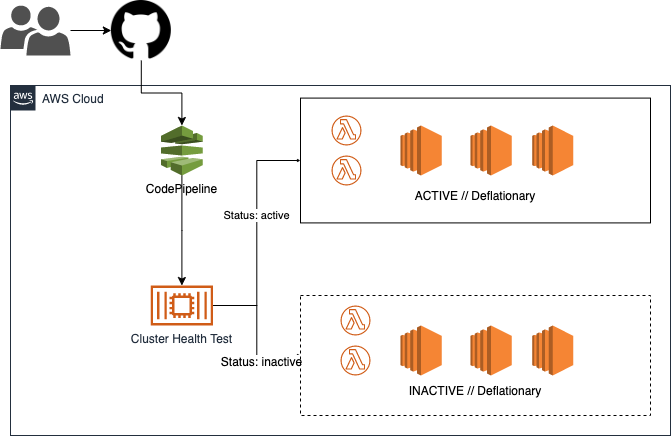

The diagram above was exported from draw.io. Its source (the exported page's mxGraphModel, read from the mxfile embedded in the PNG):
<mxGraphModel dx="937" dy="574" grid="1" gridSize="10" guides="1" tooltips="1" connect="1" arrows="1" fold="1" page="1" pageScale="1" pageWidth="1169" pageHeight="827" math="0" shadow="0">
  <root>
    <mxCell id="0" />
    <mxCell id="1" parent="0" />
    <mxCell id="UEzPUAAOIrF-is8g5C7q-74" value="AWS Cloud" style="points=[[0,0],[0.25,0],[0.5,0],[0.75,0],[1,0],[1,0.25],[1,0.5],[1,0.75],[1,1],[0.75,1],[0.5,1],[0.25,1],[0,1],[0,0.75],[0,0.5],[0,0.25]];outlineConnect=0;gradientColor=none;html=1;whiteSpace=wrap;fontSize=12;fontStyle=0;shape=mxgraph.aws4.group;grIcon=mxgraph.aws4.group_aws_cloud_alt;strokeColor=#232F3E;fillColor=none;verticalAlign=top;align=left;spacingLeft=30;fontColor=#232F3E;dashed=0;labelBackgroundColor=#ffffff;" parent="1" vertex="1">
      <mxGeometry x="50" y="120" width="660" height="350" as="geometry" />
    </mxCell>
    <mxCell id="UEzPUAAOIrF-is8g5C7q-88" value="" style="edgeStyle=orthogonalEdgeStyle;rounded=0;orthogonalLoop=1;jettySize=auto;html=1;endArrow=open;endFill=0;strokeWidth=2;" parent="1" source="UEzPUAAOIrF-is8g5C7q-76" edge="1">
      <mxGeometry relative="1" as="geometry">
        <mxPoint x="210" y="179.10000000000002" as="targetPoint" />
      </mxGeometry>
    </mxCell>
    <mxCell id="D9TWShOgrsbTwwrSGlPM-4" value="" style="edgeStyle=orthogonalEdgeStyle;rounded=0;orthogonalLoop=1;jettySize=auto;html=1;" edge="1" parent="1" source="D9TWShOgrsbTwwrSGlPM-2" target="D9TWShOgrsbTwwrSGlPM-5">
      <mxGeometry relative="1" as="geometry">
        <mxPoint x="-40" y="75" as="targetPoint" />
      </mxGeometry>
    </mxCell>
    <mxCell id="D9TWShOgrsbTwwrSGlPM-2" value="" style="shape=image;html=1;verticalAlign=top;verticalLabelPosition=bottom;labelBackgroundColor=#ffffff;imageAspect=0;aspect=fixed;image=https://cdn0.iconfinder.com/data/icons/octicons/1024/mark-github-128.png" vertex="1" parent="1">
      <mxGeometry x="150.84" y="35" width="60" height="60" as="geometry" />
    </mxCell>
    <mxCell id="D9TWShOgrsbTwwrSGlPM-17" style="edgeStyle=orthogonalEdgeStyle;rounded=0;orthogonalLoop=1;jettySize=auto;html=1;" edge="1" parent="1" source="D9TWShOgrsbTwwrSGlPM-5" target="D9TWShOgrsbTwwrSGlPM-14">
      <mxGeometry relative="1" as="geometry" />
    </mxCell>
    <mxCell id="D9TWShOgrsbTwwrSGlPM-5" value="CodePipeline" style="outlineConnect=0;dashed=0;verticalLabelPosition=bottom;verticalAlign=top;align=center;html=1;shape=mxgraph.aws3.codepipeline;fillColor=#759C3E;gradientColor=none;" vertex="1" parent="1">
      <mxGeometry x="200.57" y="160" width="41.67" height="50" as="geometry" />
    </mxCell>
    <mxCell id="D9TWShOgrsbTwwrSGlPM-7" style="edgeStyle=orthogonalEdgeStyle;rounded=0;orthogonalLoop=1;jettySize=auto;html=1;" edge="1" parent="1" source="D9TWShOgrsbTwwrSGlPM-6" target="D9TWShOgrsbTwwrSGlPM-2">
      <mxGeometry relative="1" as="geometry" />
    </mxCell>
    <mxCell id="D9TWShOgrsbTwwrSGlPM-6" value="" style="pointerEvents=1;shadow=0;dashed=0;html=1;strokeColor=none;labelPosition=center;verticalLabelPosition=bottom;verticalAlign=top;align=center;fillColor=#505050;shape=mxgraph.mscae.intune.user_group" vertex="1" parent="1">
      <mxGeometry x="40" y="40" width="70" height="50" as="geometry" />
    </mxCell>
    <mxCell id="D9TWShOgrsbTwwrSGlPM-8" value="" style="outlineConnect=0;dashed=0;verticalLabelPosition=bottom;verticalAlign=top;align=center;html=1;shape=mxgraph.aws3.ec2;fillColor=#F58534;gradientColor=none;" vertex="1" parent="1">
      <mxGeometry x="510" y="160" width="41.13" height="50" as="geometry" />
    </mxCell>
    <mxCell id="D9TWShOgrsbTwwrSGlPM-9" value="" style="outlineConnect=0;dashed=0;verticalLabelPosition=bottom;verticalAlign=top;align=center;html=1;shape=mxgraph.aws3.ec2;fillColor=#F58534;gradientColor=none;" vertex="1" parent="1">
      <mxGeometry x="571.67" y="160" width="41.13" height="50" as="geometry" />
    </mxCell>
    <mxCell id="D9TWShOgrsbTwwrSGlPM-12" value="&lt;br&gt;&lt;br&gt;&lt;br&gt;&lt;br&gt;&lt;br&gt;ACTIVE // Deflationary" style="rounded=0;whiteSpace=wrap;html=1;fillColor=none;" vertex="1" parent="1">
      <mxGeometry x="340" y="132.59" width="350" height="124.82" as="geometry" />
    </mxCell>
    <mxCell id="D9TWShOgrsbTwwrSGlPM-42" value="" style="edgeStyle=orthogonalEdgeStyle;rounded=0;orthogonalLoop=1;jettySize=auto;html=1;shadow=0;strokeWidth=1;endSize=1;startSize=1;" edge="1" parent="1" source="D9TWShOgrsbTwwrSGlPM-14" target="D9TWShOgrsbTwwrSGlPM-20">
      <mxGeometry relative="1" as="geometry" />
    </mxCell>
    <mxCell id="D9TWShOgrsbTwwrSGlPM-45" value="Status: inactive" style="text;html=1;align=center;verticalAlign=middle;resizable=0;points=[];labelBackgroundColor=#ffffff;" vertex="1" connectable="0" parent="D9TWShOgrsbTwwrSGlPM-42">
      <mxGeometry x="0.5197" y="-3" relative="1" as="geometry">
        <mxPoint x="-6.600000000000001" y="2" as="offset" />
      </mxGeometry>
    </mxCell>
    <mxCell id="D9TWShOgrsbTwwrSGlPM-44" value="Status: active" style="edgeStyle=orthogonalEdgeStyle;rounded=0;orthogonalLoop=1;jettySize=auto;html=1;shadow=0;startSize=1;endSize=1;strokeWidth=1;entryX=0;entryY=0.5;entryDx=0;entryDy=0;" edge="1" parent="1" source="D9TWShOgrsbTwwrSGlPM-14" target="D9TWShOgrsbTwwrSGlPM-12">
      <mxGeometry x="0.1506" relative="1" as="geometry">
        <mxPoint x="339.79999999999995" y="319.96384585840474" as="targetPoint" />
        <mxPoint as="offset" />
      </mxGeometry>
    </mxCell>
    <mxCell id="D9TWShOgrsbTwwrSGlPM-14" value="Cluster Health Test" style="outlineConnect=0;fontColor=#232F3E;gradientColor=none;fillColor=#D05C17;strokeColor=none;dashed=0;verticalLabelPosition=bottom;verticalAlign=top;align=center;html=1;fontSize=12;fontStyle=0;aspect=fixed;pointerEvents=1;shape=mxgraph.aws4.container_2;" vertex="1" parent="1">
      <mxGeometry x="190.20000000000002" y="320" width="62.4" height="40" as="geometry" />
    </mxCell>
    <mxCell id="D9TWShOgrsbTwwrSGlPM-20" value="&lt;br&gt;&lt;br&gt;&lt;br&gt;&lt;br&gt;&lt;br&gt;INACTIVE // Deflationary" style="rounded=0;whiteSpace=wrap;html=1;fillColor=none;dashed=1;" vertex="1" parent="1">
      <mxGeometry x="340" y="330" width="350" height="120" as="geometry" />
    </mxCell>
    <mxCell id="D9TWShOgrsbTwwrSGlPM-22" value="" style="outlineConnect=0;dashed=0;verticalLabelPosition=bottom;verticalAlign=top;align=center;html=1;shape=mxgraph.aws3.ec2;fillColor=#F58534;gradientColor=none;" vertex="1" parent="1">
      <mxGeometry x="440" y="360" width="41.13" height="50" as="geometry" />
    </mxCell>
    <mxCell id="D9TWShOgrsbTwwrSGlPM-23" value="" style="outlineConnect=0;dashed=0;verticalLabelPosition=bottom;verticalAlign=top;align=center;html=1;shape=mxgraph.aws3.ec2;fillColor=#F58534;gradientColor=none;" vertex="1" parent="1">
      <mxGeometry x="510" y="360" width="41.13" height="50" as="geometry" />
    </mxCell>
    <mxCell id="D9TWShOgrsbTwwrSGlPM-24" value="" style="outlineConnect=0;dashed=0;verticalLabelPosition=bottom;verticalAlign=top;align=center;html=1;shape=mxgraph.aws3.ec2;fillColor=#F58534;gradientColor=none;" vertex="1" parent="1">
      <mxGeometry x="571.67" y="360" width="41.13" height="50" as="geometry" />
    </mxCell>
    <mxCell id="D9TWShOgrsbTwwrSGlPM-28" value="" style="outlineConnect=0;fontColor=#232F3E;gradientColor=none;fillColor=#D05C17;strokeColor=none;dashed=0;verticalLabelPosition=bottom;verticalAlign=top;align=center;html=1;fontSize=12;fontStyle=0;aspect=fixed;pointerEvents=1;shape=mxgraph.aws4.lambda_function;" vertex="1" parent="1">
      <mxGeometry x="380" y="340" width="30" height="30" as="geometry" />
    </mxCell>
    <mxCell id="D9TWShOgrsbTwwrSGlPM-29" value="" style="outlineConnect=0;fontColor=#232F3E;gradientColor=none;fillColor=#D05C17;strokeColor=none;dashed=0;verticalLabelPosition=bottom;verticalAlign=top;align=center;html=1;fontSize=12;fontStyle=0;aspect=fixed;pointerEvents=1;shape=mxgraph.aws4.lambda_function;" vertex="1" parent="1">
      <mxGeometry x="380" y="380" width="30" height="30" as="geometry" />
    </mxCell>
    <mxCell id="D9TWShOgrsbTwwrSGlPM-35" value="" style="outlineConnect=0;fontColor=#232F3E;gradientColor=none;fillColor=#D05C17;strokeColor=none;dashed=0;verticalLabelPosition=bottom;verticalAlign=top;align=center;html=1;fontSize=12;fontStyle=0;aspect=fixed;pointerEvents=1;shape=mxgraph.aws4.lambda_function;" vertex="1" parent="1">
      <mxGeometry x="371" y="150" width="30" height="30" as="geometry" />
    </mxCell>
    <mxCell id="D9TWShOgrsbTwwrSGlPM-36" value="" style="outlineConnect=0;fontColor=#232F3E;gradientColor=none;fillColor=#D05C17;strokeColor=none;dashed=0;verticalLabelPosition=bottom;verticalAlign=top;align=center;html=1;fontSize=12;fontStyle=0;aspect=fixed;pointerEvents=1;shape=mxgraph.aws4.lambda_function;" vertex="1" parent="1">
      <mxGeometry x="371" y="190" width="30" height="30" as="geometry" />
    </mxCell>
    <mxCell id="D9TWShOgrsbTwwrSGlPM-37" value="" style="outlineConnect=0;dashed=0;verticalLabelPosition=bottom;verticalAlign=top;align=center;html=1;shape=mxgraph.aws3.ec2;fillColor=#F58534;gradientColor=none;" vertex="1" parent="1">
      <mxGeometry x="440" y="160" width="41.13" height="50" as="geometry" />
    </mxCell>
  </root>
</mxGraphModel>